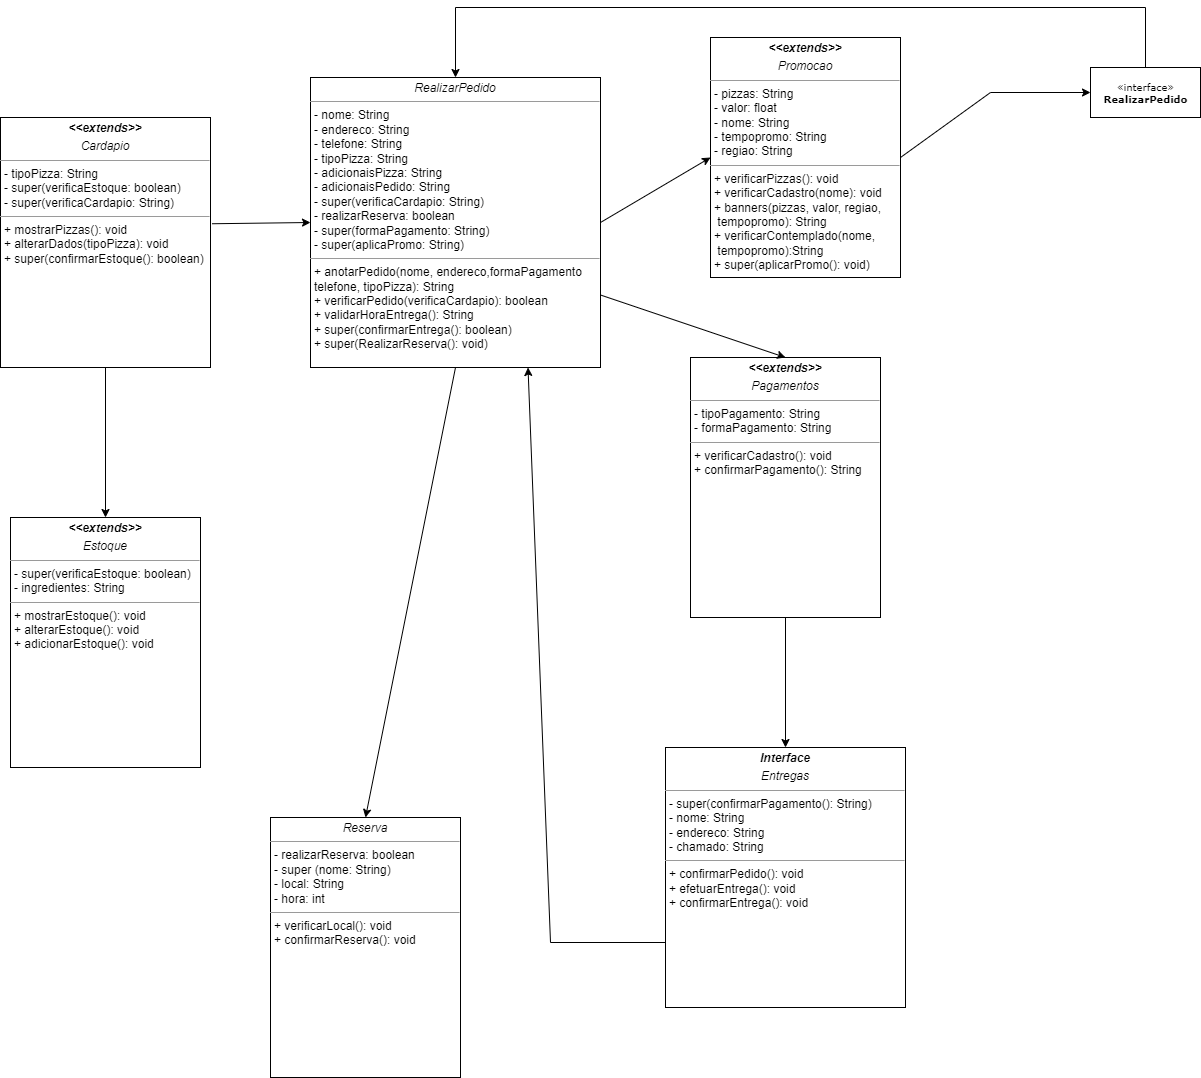

The diagram above was exported from draw.io. Its source (the exported page's mxGraphModel, read from the mxfile embedded in the PNG):
<mxGraphModel dx="1324" dy="436" grid="1" gridSize="10" guides="1" tooltips="1" connect="1" arrows="1" fold="1" page="1" pageScale="1" pageWidth="850" pageHeight="1100" background="none" math="0" shadow="0">
  <root>
    <mxCell id="0" />
    <mxCell id="1" parent="0" />
    <mxCell id="5d2195bd80daf111-17" value="«interface»&lt;br&gt;&lt;b&gt;RealizarPedido&lt;br&gt;&lt;/b&gt;" style="html=1;rounded=0;shadow=0;comic=0;labelBackgroundColor=none;strokeWidth=1;fontFamily=Verdana;fontSize=10;align=center;" parent="1" vertex="1">
      <mxGeometry x="1120" y="70" width="110" height="50" as="geometry" />
    </mxCell>
    <mxCell id="5d2195bd80daf111-18" value="&lt;p style=&quot;margin:0px;margin-top:4px;text-align:center;&quot;&gt;&lt;i&gt;RealizarPedido&lt;/i&gt;&lt;/p&gt;&lt;hr size=&quot;1&quot;&gt;&lt;p style=&quot;margin:0px;margin-left:4px;&quot;&gt;- nome: String&lt;br&gt;- endereco: String&lt;/p&gt;&lt;p style=&quot;margin:0px;margin-left:4px;&quot;&gt;- telefone: String&lt;/p&gt;&lt;p style=&quot;margin:0px;margin-left:4px;&quot;&gt;- tipoPizza: String&lt;/p&gt;&lt;p style=&quot;border-color: var(--border-color); margin: 0px 0px 0px 4px;&quot;&gt;- adicionaisPizza: String&lt;/p&gt;&lt;p style=&quot;border-color: var(--border-color); margin: 0px 0px 0px 4px;&quot;&gt;&lt;span style=&quot;border-color: var(--border-color); background-color: initial;&quot;&gt;- adicionaisPedido: String&lt;/span&gt;&lt;/p&gt;&lt;p style=&quot;margin:0px;margin-left:4px;&quot;&gt;- super(verificaCardapio: String)&lt;/p&gt;&lt;p style=&quot;margin:0px;margin-left:4px;&quot;&gt;- realizarReserva: boolean&lt;/p&gt;&lt;p style=&quot;margin:0px;margin-left:4px;&quot;&gt;- super(formaPagamento: String)&lt;/p&gt;&lt;p style=&quot;margin:0px;margin-left:4px;&quot;&gt;- super(aplicaPromo: String)&lt;/p&gt;&lt;hr size=&quot;1&quot;&gt;&lt;p style=&quot;margin:0px;margin-left:4px;&quot;&gt;+ anotarPedido(nome, endereco,formaPagamento&lt;/p&gt;&lt;p style=&quot;margin:0px;margin-left:4px;&quot;&gt;telefone, tipoPizza): String&lt;/p&gt;&lt;p style=&quot;margin:0px;margin-left:4px;&quot;&gt;+ verificarPedido(verificaCardapio&lt;span style=&quot;background-color: initial;&quot;&gt;)&lt;/span&gt;&lt;span style=&quot;background-color: initial;&quot;&gt;: boolean&lt;/span&gt;&lt;/p&gt;&lt;p style=&quot;margin:0px;margin-left:4px;&quot;&gt;+ validarHoraEntrega(): String&lt;/p&gt;&lt;p style=&quot;margin:0px;margin-left:4px;&quot;&gt;+ super(confirmarEntrega(): boolean)&lt;/p&gt;&lt;p style=&quot;margin:0px;margin-left:4px;&quot;&gt;+ super(RealizarReserva(): void)&lt;/p&gt;&lt;p style=&quot;margin:0px;margin-left:4px;&quot;&gt;&lt;br&gt;&lt;/p&gt;&lt;p style=&quot;margin:0px;margin-left:4px;&quot;&gt;&lt;br&gt;&lt;/p&gt;" style="verticalAlign=top;align=left;overflow=fill;fontSize=12;fontFamily=Helvetica;html=1;rounded=0;shadow=0;comic=0;labelBackgroundColor=none;strokeWidth=1" parent="1" vertex="1">
      <mxGeometry x="340" y="80" width="290" height="290" as="geometry" />
    </mxCell>
    <mxCell id="vIuiMXSJ7o7noCssOVRr-2" value="&lt;p style=&quot;margin:0px;margin-top:4px;text-align:center;&quot;&gt;&lt;i&gt;&lt;b&gt;&amp;lt;&amp;lt;extends&amp;gt;&amp;gt;&lt;/b&gt;&lt;/i&gt;&lt;/p&gt;&lt;p style=&quot;margin:0px;margin-top:4px;text-align:center;&quot;&gt;&lt;i&gt;Cardapio&lt;/i&gt;&lt;/p&gt;&lt;hr size=&quot;1&quot;&gt;&lt;p style=&quot;margin:0px;margin-left:4px;&quot;&gt;&lt;span style=&quot;background-color: initial;&quot;&gt;- tipoPizza: String&lt;/span&gt;&lt;/p&gt;&lt;p style=&quot;margin:0px;margin-left:4px;&quot;&gt;&lt;span style=&quot;background-color: initial;&quot;&gt;- super(verificaEstoque: boolean)&lt;/span&gt;&lt;/p&gt;&lt;p style=&quot;margin:0px;margin-left:4px;&quot;&gt;&lt;span style=&quot;background-color: initial;&quot;&gt;- super(verificaCardapio: String)&lt;/span&gt;&lt;/p&gt;&lt;hr size=&quot;1&quot;&gt;&lt;p style=&quot;margin:0px;margin-left:4px;&quot;&gt;+ mostrarPizzas(): void&lt;/p&gt;&lt;p style=&quot;margin:0px;margin-left:4px;&quot;&gt;+ alterarDados(tipoPizza): void&lt;/p&gt;&lt;p style=&quot;margin:0px;margin-left:4px;&quot;&gt;+ super(confirmarEstoque(): boolean)&amp;nbsp;&lt;/p&gt;&lt;p style=&quot;margin:0px;margin-left:4px;&quot;&gt;&lt;br&gt;&lt;/p&gt;" style="verticalAlign=top;align=left;overflow=fill;fontSize=12;fontFamily=Helvetica;html=1;rounded=0;shadow=0;comic=0;labelBackgroundColor=none;strokeWidth=1" vertex="1" parent="1">
      <mxGeometry x="30" y="120" width="210" height="250" as="geometry" />
    </mxCell>
    <mxCell id="vIuiMXSJ7o7noCssOVRr-3" value="&lt;p style=&quot;margin:0px;margin-top:4px;text-align:center;&quot;&gt;&lt;b&gt;&lt;i&gt;&amp;lt;&amp;lt;extends&amp;gt;&amp;gt;&lt;/i&gt;&lt;/b&gt;&lt;/p&gt;&lt;p style=&quot;margin:0px;margin-top:4px;text-align:center;&quot;&gt;&lt;i&gt;Estoque&lt;/i&gt;&lt;/p&gt;&lt;hr size=&quot;1&quot;&gt;&lt;p style=&quot;margin:0px;margin-left:4px;&quot;&gt;- super(verificaEstoque: boolean)&lt;/p&gt;&lt;p style=&quot;margin:0px;margin-left:4px;&quot;&gt;- ingredientes: String&lt;/p&gt;&lt;hr size=&quot;1&quot;&gt;&lt;p style=&quot;margin:0px;margin-left:4px;&quot;&gt;+ mostrarEstoque(): void&lt;/p&gt;&lt;p style=&quot;margin:0px;margin-left:4px;&quot;&gt;+ alterarEstoque(): void&lt;/p&gt;&lt;p style=&quot;margin:0px;margin-left:4px;&quot;&gt;+ adicionarEstoque(): void&lt;/p&gt;&lt;p style=&quot;margin:0px;margin-left:4px;&quot;&gt;&lt;br&gt;&lt;/p&gt;" style="verticalAlign=top;align=left;overflow=fill;fontSize=12;fontFamily=Helvetica;html=1;rounded=0;shadow=0;comic=0;labelBackgroundColor=none;strokeWidth=1" vertex="1" parent="1">
      <mxGeometry x="40" y="520" width="190" height="250" as="geometry" />
    </mxCell>
    <mxCell id="vIuiMXSJ7o7noCssOVRr-6" value="" style="endArrow=classic;html=1;rounded=0;exitX=0.5;exitY=1;exitDx=0;exitDy=0;entryX=0.5;entryY=0;entryDx=0;entryDy=0;" edge="1" parent="1" source="vIuiMXSJ7o7noCssOVRr-2" target="vIuiMXSJ7o7noCssOVRr-3">
      <mxGeometry width="50" height="50" relative="1" as="geometry">
        <mxPoint x="550" y="430" as="sourcePoint" />
        <mxPoint x="600" y="380" as="targetPoint" />
      </mxGeometry>
    </mxCell>
    <mxCell id="vIuiMXSJ7o7noCssOVRr-10" value="&lt;p style=&quot;margin:0px;margin-top:4px;text-align:center;&quot;&gt;&lt;i&gt;Reserva&lt;/i&gt;&lt;/p&gt;&lt;hr size=&quot;1&quot;&gt;&lt;p style=&quot;margin:0px;margin-left:4px;&quot;&gt;&lt;span style=&quot;background-color: initial;&quot;&gt;- realizarReserva: boolean&lt;/span&gt;&lt;/p&gt;&lt;p style=&quot;margin:0px;margin-left:4px;&quot;&gt;&lt;span style=&quot;background-color: initial;&quot;&gt;- super (nome: String)&lt;/span&gt;&lt;/p&gt;&lt;p style=&quot;margin:0px;margin-left:4px;&quot;&gt;&lt;span style=&quot;background-color: initial;&quot;&gt;- local: String&lt;/span&gt;&lt;/p&gt;&lt;p style=&quot;margin:0px;margin-left:4px;&quot;&gt;&lt;span style=&quot;background-color: initial;&quot;&gt;- hora: int&lt;/span&gt;&lt;/p&gt;&lt;hr size=&quot;1&quot;&gt;&lt;p style=&quot;margin:0px;margin-left:4px;&quot;&gt;+ verificarLocal(): void&lt;/p&gt;&lt;p style=&quot;margin:0px;margin-left:4px;&quot;&gt;+ confirmarReserva(): void&lt;/p&gt;" style="verticalAlign=top;align=left;overflow=fill;fontSize=12;fontFamily=Helvetica;html=1;rounded=0;shadow=0;comic=0;labelBackgroundColor=none;strokeWidth=1" vertex="1" parent="1">
      <mxGeometry x="300" y="820" width="190" height="260" as="geometry" />
    </mxCell>
    <mxCell id="vIuiMXSJ7o7noCssOVRr-12" value="&lt;p style=&quot;margin:0px;margin-top:4px;text-align:center;&quot;&gt;&lt;i&gt;&lt;b&gt;&amp;lt;&amp;lt;extends&amp;gt;&amp;gt;&lt;/b&gt;&lt;/i&gt;&lt;/p&gt;&lt;p style=&quot;margin:0px;margin-top:4px;text-align:center;&quot;&gt;&lt;i&gt;Pagamentos&lt;/i&gt;&lt;/p&gt;&lt;hr size=&quot;1&quot;&gt;&lt;p style=&quot;margin:0px;margin-left:4px;&quot;&gt;&lt;span style=&quot;background-color: initial;&quot;&gt;- tipoPagamento: String&lt;/span&gt;&lt;/p&gt;&lt;p style=&quot;margin:0px;margin-left:4px;&quot;&gt;&lt;span style=&quot;background-color: initial;&quot;&gt;- formaPagamento: String&lt;/span&gt;&lt;/p&gt;&lt;hr size=&quot;1&quot;&gt;&lt;p style=&quot;margin:0px;margin-left:4px;&quot;&gt;+ verificarCadastro(): void&lt;/p&gt;&lt;p style=&quot;margin:0px;margin-left:4px;&quot;&gt;+ confirmarPagamento(): String&lt;/p&gt;&lt;p style=&quot;margin:0px;margin-left:4px;&quot;&gt;&lt;br&gt;&lt;/p&gt;" style="verticalAlign=top;align=left;overflow=fill;fontSize=12;fontFamily=Helvetica;html=1;rounded=0;shadow=0;comic=0;labelBackgroundColor=none;strokeWidth=1" vertex="1" parent="1">
      <mxGeometry x="720" y="360" width="190" height="260" as="geometry" />
    </mxCell>
    <mxCell id="vIuiMXSJ7o7noCssOVRr-16" value="&lt;p style=&quot;margin:0px;margin-top:4px;text-align:center;&quot;&gt;&lt;b&gt;&lt;i&gt;Interface&lt;/i&gt;&lt;/b&gt;&lt;/p&gt;&lt;p style=&quot;margin:0px;margin-top:4px;text-align:center;&quot;&gt;&lt;i&gt;Entregas&lt;/i&gt;&lt;/p&gt;&lt;hr size=&quot;1&quot;&gt;&lt;p style=&quot;margin:0px;margin-left:4px;&quot;&gt;- super(confirmarPagamento(): String)&lt;/p&gt;&lt;p style=&quot;margin:0px;margin-left:4px;&quot;&gt;- nome: String&lt;/p&gt;&lt;p style=&quot;margin:0px;margin-left:4px;&quot;&gt;- endereco: String&lt;/p&gt;&lt;p style=&quot;margin:0px;margin-left:4px;&quot;&gt;- chamado: String&lt;/p&gt;&lt;hr size=&quot;1&quot;&gt;&lt;p style=&quot;margin:0px;margin-left:4px;&quot;&gt;+ confirmarPedido(): void&lt;/p&gt;&lt;p style=&quot;margin:0px;margin-left:4px;&quot;&gt;+ efetuarEntrega(): void&lt;/p&gt;&lt;p style=&quot;margin:0px;margin-left:4px;&quot;&gt;+ confirmarEntrega(): void&lt;/p&gt;" style="verticalAlign=top;align=left;overflow=fill;fontSize=12;fontFamily=Helvetica;html=1;rounded=0;shadow=0;comic=0;labelBackgroundColor=none;strokeWidth=1" vertex="1" parent="1">
      <mxGeometry x="695" y="750" width="240" height="260" as="geometry" />
    </mxCell>
    <mxCell id="vIuiMXSJ7o7noCssOVRr-17" value="" style="endArrow=classic;html=1;rounded=0;exitX=0.5;exitY=1;exitDx=0;exitDy=0;entryX=0.5;entryY=0;entryDx=0;entryDy=0;" edge="1" parent="1" source="vIuiMXSJ7o7noCssOVRr-12" target="vIuiMXSJ7o7noCssOVRr-16">
      <mxGeometry width="50" height="50" relative="1" as="geometry">
        <mxPoint x="880" y="700" as="sourcePoint" />
        <mxPoint x="960" y="690" as="targetPoint" />
      </mxGeometry>
    </mxCell>
    <mxCell id="vIuiMXSJ7o7noCssOVRr-19" value="&lt;p style=&quot;margin:0px;margin-top:4px;text-align:center;&quot;&gt;&lt;i&gt;&lt;b&gt;&amp;lt;&amp;lt;extends&amp;gt;&amp;gt;&lt;/b&gt;&lt;/i&gt;&lt;/p&gt;&lt;p style=&quot;margin:0px;margin-top:4px;text-align:center;&quot;&gt;&lt;i&gt;Promocao&lt;/i&gt;&lt;/p&gt;&lt;hr size=&quot;1&quot;&gt;&lt;p style=&quot;margin:0px;margin-left:4px;&quot;&gt;- pizzas: String&lt;/p&gt;&lt;p style=&quot;margin:0px;margin-left:4px;&quot;&gt;- valor: float&lt;/p&gt;&lt;p style=&quot;margin:0px;margin-left:4px;&quot;&gt;- nome: String&lt;/p&gt;&lt;p style=&quot;margin:0px;margin-left:4px;&quot;&gt;- tempopromo: String&lt;/p&gt;&lt;p style=&quot;margin:0px;margin-left:4px;&quot;&gt;- regiao: String&lt;/p&gt;&lt;hr size=&quot;1&quot;&gt;&lt;p style=&quot;margin:0px;margin-left:4px;&quot;&gt;+ verificarPizzas(): void&lt;/p&gt;&lt;p style=&quot;margin:0px;margin-left:4px;&quot;&gt;+ verificarCadastro(nome): void&lt;/p&gt;&lt;p style=&quot;margin:0px;margin-left:4px;&quot;&gt;+ banners(pizzas, valor, regiao,&lt;/p&gt;&lt;p style=&quot;margin:0px;margin-left:4px;&quot;&gt;&amp;nbsp;tempopromo): String&lt;/p&gt;&lt;p style=&quot;margin:0px;margin-left:4px;&quot;&gt;+ verificarContemplado(nome,&lt;/p&gt;&lt;p style=&quot;margin:0px;margin-left:4px;&quot;&gt;&amp;nbsp;tempopromo)&lt;span style=&quot;background-color: initial;&quot;&gt;:String&lt;/span&gt;&lt;/p&gt;&lt;p style=&quot;margin:0px;margin-left:4px;&quot;&gt;&lt;span style=&quot;background-color: initial;&quot;&gt;+ super(aplicarPromo(): void)&lt;/span&gt;&lt;/p&gt;&lt;p style=&quot;margin:0px;margin-left:4px;&quot;&gt;&lt;br&gt;&lt;/p&gt;" style="verticalAlign=top;align=left;overflow=fill;fontSize=12;fontFamily=Helvetica;html=1;rounded=0;shadow=0;comic=0;labelBackgroundColor=none;strokeWidth=1" vertex="1" parent="1">
      <mxGeometry x="740" y="40" width="190" height="240" as="geometry" />
    </mxCell>
    <mxCell id="vIuiMXSJ7o7noCssOVRr-22" value="" style="endArrow=classic;html=1;rounded=0;entryX=0;entryY=0.5;entryDx=0;entryDy=0;exitX=1;exitY=0.5;exitDx=0;exitDy=0;" edge="1" parent="1" source="vIuiMXSJ7o7noCssOVRr-19" target="5d2195bd80daf111-17">
      <mxGeometry width="50" height="50" relative="1" as="geometry">
        <mxPoint x="970" y="313" as="sourcePoint" />
        <mxPoint x="1020" y="263" as="targetPoint" />
        <Array as="points">
          <mxPoint x="1020" y="95" />
        </Array>
      </mxGeometry>
    </mxCell>
    <mxCell id="vIuiMXSJ7o7noCssOVRr-25" value="" style="endArrow=classic;html=1;rounded=0;exitX=0;exitY=0.75;exitDx=0;exitDy=0;entryX=0.75;entryY=1;entryDx=0;entryDy=0;" edge="1" parent="1" source="vIuiMXSJ7o7noCssOVRr-16" target="5d2195bd80daf111-18">
      <mxGeometry width="50" height="50" relative="1" as="geometry">
        <mxPoint x="530" y="760" as="sourcePoint" />
        <mxPoint x="580" y="710" as="targetPoint" />
        <Array as="points">
          <mxPoint x="580" y="945" />
        </Array>
      </mxGeometry>
    </mxCell>
    <mxCell id="vIuiMXSJ7o7noCssOVRr-26" value="" style="endArrow=classic;html=1;rounded=0;exitX=1.007;exitY=0.425;exitDx=0;exitDy=0;exitPerimeter=0;entryX=0;entryY=0.5;entryDx=0;entryDy=0;" edge="1" parent="1" source="vIuiMXSJ7o7noCssOVRr-2" target="5d2195bd80daf111-18">
      <mxGeometry width="50" height="50" relative="1" as="geometry">
        <mxPoint x="530" y="340" as="sourcePoint" />
        <mxPoint x="580" y="290" as="targetPoint" />
      </mxGeometry>
    </mxCell>
    <mxCell id="vIuiMXSJ7o7noCssOVRr-28" value="" style="endArrow=classic;html=1;rounded=0;exitX=0.5;exitY=0;exitDx=0;exitDy=0;entryX=0.5;entryY=0;entryDx=0;entryDy=0;" edge="1" parent="1" source="5d2195bd80daf111-17" target="5d2195bd80daf111-18">
      <mxGeometry width="50" height="50" relative="1" as="geometry">
        <mxPoint x="560" y="120" as="sourcePoint" />
        <mxPoint x="390" y="10" as="targetPoint" />
        <Array as="points">
          <mxPoint x="1175" y="10" />
          <mxPoint x="485" y="10" />
        </Array>
      </mxGeometry>
    </mxCell>
    <mxCell id="vIuiMXSJ7o7noCssOVRr-29" value="" style="endArrow=classic;html=1;rounded=0;exitX=1;exitY=0.5;exitDx=0;exitDy=0;entryX=0;entryY=0.5;entryDx=0;entryDy=0;" edge="1" parent="1" source="5d2195bd80daf111-18" target="vIuiMXSJ7o7noCssOVRr-19">
      <mxGeometry width="50" height="50" relative="1" as="geometry">
        <mxPoint x="560" y="220" as="sourcePoint" />
        <mxPoint x="610" y="170" as="targetPoint" />
      </mxGeometry>
    </mxCell>
    <mxCell id="vIuiMXSJ7o7noCssOVRr-30" value="" style="endArrow=classic;html=1;rounded=0;entryX=0.5;entryY=0;entryDx=0;entryDy=0;exitX=1;exitY=0.75;exitDx=0;exitDy=0;" edge="1" parent="1" source="5d2195bd80daf111-18" target="vIuiMXSJ7o7noCssOVRr-12">
      <mxGeometry width="50" height="50" relative="1" as="geometry">
        <mxPoint x="560" y="330" as="sourcePoint" />
        <mxPoint x="610" y="280" as="targetPoint" />
      </mxGeometry>
    </mxCell>
    <mxCell id="vIuiMXSJ7o7noCssOVRr-31" value="" style="endArrow=classic;html=1;rounded=0;exitX=0.5;exitY=1;exitDx=0;exitDy=0;entryX=0.5;entryY=0;entryDx=0;entryDy=0;" edge="1" parent="1" source="5d2195bd80daf111-18" target="vIuiMXSJ7o7noCssOVRr-10">
      <mxGeometry width="50" height="50" relative="1" as="geometry">
        <mxPoint x="560" y="440" as="sourcePoint" />
        <mxPoint x="610" y="390" as="targetPoint" />
      </mxGeometry>
    </mxCell>
  </root>
</mxGraphModel>